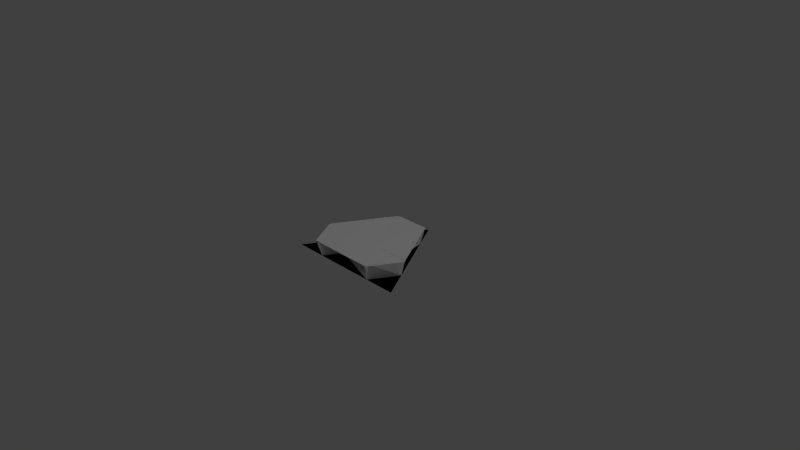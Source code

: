 # Source: world-unit-0002.blend  (saved by Blender 2.69.0; exported with 4.5.12 LTS)
import bpy
from mathutils import Matrix  # noqa: F401  (used for matrix-valued properties, if any)

bpy.ops.wm.read_factory_settings(use_empty=True)
scene = bpy.context.scene
scene.name = 'Scene'

# ---- collections
col_collection_1 = bpy.data.collections.new('Collection 1'); scene.collection.children.link(col_collection_1)

# ---- world
world_world = bpy.data.worlds.new('World'); scene.world = world_world
world_world.color = (0.05088, 0.05088, 0.05088)
world_world.use_sun_shadow = False
world_world.sun_shadow_jitter_overblur = 0.0
world_world.cycles.sampling_method = 'MANUAL'
world_world.cycles.sample_map_resolution = 256

# ---- cameras
cam_camera = bpy.data.cameras.new('Camera')
cam_camera.clip_end = 100.0
cam_camera.lens = 35.0
cam_camera.sensor_width = 32.0
cam_camera.sensor_height = 18.0
cam_camera.ortho_scale = 7.314
cam_camera.dof.focus_distance = 0.0
cam_camera.dof.aperture_fstop = 128.0

# ---- lights
light_lamp_006 = bpy.data.lights.new('Lamp.006', 'POINT')
light_lamp_006.transmission_factor = 0.0
light_lamp_006.cutoff_distance = 30.0
light_lamp_006.energy = 100.0
light_lamp_006.shadow_buffer_clip_start = 1.001
light_lamp_006.shadow_soft_size = 0.1
light_lamp_006.shadow_maximum_resolution = 0.006
light_lamp_006.use_absolute_resolution = True
light_lamp_006.cycles.use_multiple_importance_sampling = False
light_lamp_005 = bpy.data.lights.new('Lamp.005', 'POINT')
light_lamp_005.transmission_factor = 0.0
light_lamp_005.cutoff_distance = 30.0
light_lamp_005.energy = 100.0
light_lamp_005.shadow_buffer_clip_start = 1.001
light_lamp_005.shadow_soft_size = 0.1
light_lamp_005.shadow_maximum_resolution = 0.006
light_lamp_005.use_absolute_resolution = True
light_lamp_005.cycles.use_multiple_importance_sampling = False
light_lamp_004 = bpy.data.lights.new('Lamp.004', 'POINT')
light_lamp_004.transmission_factor = 0.0
light_lamp_004.cutoff_distance = 30.0
light_lamp_004.energy = 100.0
light_lamp_004.shadow_buffer_clip_start = 1.001
light_lamp_004.shadow_soft_size = 0.1
light_lamp_004.shadow_maximum_resolution = 0.006
light_lamp_004.use_absolute_resolution = True
light_lamp_004.cycles.use_multiple_importance_sampling = False
light_lamp_003 = bpy.data.lights.new('Lamp.003', 'POINT')
light_lamp_003.transmission_factor = 0.0
light_lamp_003.cutoff_distance = 30.0
light_lamp_003.energy = 100.0
light_lamp_003.shadow_buffer_clip_start = 1.001
light_lamp_003.shadow_soft_size = 0.1
light_lamp_003.shadow_maximum_resolution = 0.006
light_lamp_003.use_absolute_resolution = True
light_lamp_003.cycles.use_multiple_importance_sampling = False
light_lamp_002 = bpy.data.lights.new('Lamp.002', 'POINT')
light_lamp_002.transmission_factor = 0.0
light_lamp_002.cutoff_distance = 30.0
light_lamp_002.energy = 100.0
light_lamp_002.shadow_buffer_clip_start = 1.001
light_lamp_002.shadow_soft_size = 0.1
light_lamp_002.shadow_maximum_resolution = 0.006
light_lamp_002.use_absolute_resolution = True
light_lamp_002.cycles.use_multiple_importance_sampling = False
light_lamp_001 = bpy.data.lights.new('Lamp.001', 'POINT')
light_lamp_001.transmission_factor = 0.0
light_lamp_001.cutoff_distance = 30.0
light_lamp_001.energy = 100.0
light_lamp_001.shadow_buffer_clip_start = 1.001
light_lamp_001.shadow_soft_size = 0.1
light_lamp_001.shadow_maximum_resolution = 0.006
light_lamp_001.use_absolute_resolution = True
light_lamp_001.cycles.use_multiple_importance_sampling = False
light_lamp = bpy.data.lights.new('Lamp', 'POINT')
light_lamp.transmission_factor = 0.0
light_lamp.cutoff_distance = 30.0
light_lamp.energy = 100.0
light_lamp.shadow_buffer_clip_start = 1.001
light_lamp.shadow_soft_size = 0.1
light_lamp.shadow_maximum_resolution = 0.006
light_lamp.use_absolute_resolution = True
light_lamp.cycles.use_multiple_importance_sampling = False

# ---- meshes
me_circle_007 = bpy.data.meshes.new('Circle.007')
me_circle_007.from_pydata([(-0.866, -0.5, 0.0), (0.866, -0.5, 0.0), (5.96e-08, 1.0, 0.0), (-0.866, -0.5, 0.0), (0.866, -0.5, 0.0), (-0.433, -0.5, 0.0), (0.433, -0.5, 0.0), (0.6495, -0.125, 0.0), (0.2165, 0.625, 0.0), (-0.2165, 0.625, 0.0), (-0.6495, -0.125, 0.0), (0.7054, -0.108, 0.2273), (0.2544, 0.6732, 0.2273), (-0.2539, 0.6703, 0.2193), (-0.7198, -0.1365, 0.2193)], [(1, 0), (5, 3), (6, 4)], [(7, 11, 10), (10, 0, 5), (7, 6, 1), (2, 9, 8), (7, 5, 6), (10, 5, 7), (14, 11, 13), (9, 13, 8), (11, 14, 10), (11, 12, 13), (13, 12, 8)])
_uv = me_circle_007.uv_layers.new(name='UVMap')
_uv.uv.foreach_set('vector', [0.6607, 0.03234, 0.7887, 0.0, 0.665, 0.7643, 0.4494, 0.122, 0.6607, 0.0, 0.6607, 0.244, 0.4494, 0.854, 0.6607, 0.732, 0.6607, 0.9761, 1.0, 0.0, 1.0, 0.244, 0.7887, 0.122, 0.4494, 0.854, 0.6607, 0.244, 0.6607, 0.732, 0.4494, 0.122, 0.6607, 0.244, 0.4494, 0.854, 0.4494, 0.0, 0.4494, 0.8033, 0.0, 0.2716, 0.7927, 0.263, 0.9192, 0.244, 0.7887, 0.507, 0.7887, 0.0, 0.7887, 0.8033, 0.665, 0.7643, 0.4494, 0.8033, 0.004092, 0.558, 0.0, 0.2716, 0.9192, 0.244, 0.9192, 0.5305, 0.7887, 0.507])
_ca = me_circle_007.color_attributes.new('Col', 'BYTE_COLOR', 'CORNER')
_ca.data.foreach_set('color', [0.0, 0.0, 0.0, 1.0, 0.0, 0.305, 0.005605, 1.0, 0.0, 0.0, 0.0, 1.0, 0.0, 0.0, 0.0, 1.0, 0.0, 1.0, 1.0, 1.0, 0.0, 1.0, 1.0, 1.0, 0.0, 0.0, 0.0, 1.0, 0.0, 1.0, 1.0, 1.0, 0.0, 1.0, 1.0, 1.0, 0.0, 1.0, 1.0, 1.0, 0.0, 0.0, 0.0, 1.0, 0.0, 0.0, 0.0, 1.0, 0.0, 0.0, 0.0, 1.0, 0.0, 1.0, 1.0, 1.0, 0.0, 1.0, 1.0, 1.0, 0.0, 0.0, 0.0, 1.0, 0.0, 1.0, 1.0, 1.0, 0.0, 0.0, 0.0, 1.0, 0.0, 0.305, 0.005605, 1.0, 0.0, 0.305, 0.005605, 1.0, 0.0, 0.305, 0.005605, 1.0, 0.0, 0.0, 0.0, 1.0, 0.0, 0.305, 0.005605, 1.0, 0.0, 0.0003035, 0.0, 1.0, 0.0, 0.305, 0.005605, 1.0, 0.0, 0.305, 0.005605, 1.0, 0.0, 0.0, 0.0, 1.0, 0.0, 0.305, 0.005605, 1.0, 0.0, 0.305, 0.005605, 1.0, 0.0, 0.305, 0.005605, 1.0, 0.0, 0.305, 0.005605, 1.0, 0.0, 0.305, 0.005605, 1.0, 0.0, 0.0003035, 0.0, 1.0])
me_circle_007.use_remesh_preserve_volume = False
me_circle_007.use_remesh_preserve_attributes = False
me_circle_007.use_mirror_vertex_groups = False
me_circle_007.use_paint_bone_selection = False
me_circle_007.use_paint_mask = True
me_circle_007.update()
me_circle_006 = bpy.data.meshes.new('Circle.006')
me_circle_006.from_pydata([(0.0, 1.0, 0.0), (-0.866, -0.5, 0.0), (0.866, -0.5, 0.0), (0.0, 1.0, 0.0), (-0.866, -0.5, 0.0), (-0.2165, 0.625, 0.0), (-0.6495, -0.125, 0.0), (-0.433, -0.5, 0.0), (0.433, -0.5, 0.0), (0.6495, -0.125, 0.0), (0.2165, 0.625, 0.0), (-0.4463, -0.5569, 0.2273), (0.4559, -0.5569, 0.2273), (0.7075, -0.1153, 0.2193), (0.2416, 0.6916, 0.2193)], [(1, 0), (5, 3), (6, 4)], [(7, 11, 10), (10, 0, 5), (7, 6, 1), (2, 9, 8), (7, 5, 6), (10, 5, 7), (14, 11, 13), (9, 13, 8), (11, 14, 10), (11, 12, 13), (13, 12, 8)])
_uv = me_circle_006.uv_layers.new(name='UVMap')
_uv.uv.foreach_set('vector', [0.6607, 0.03234, 0.7887, 0.0, 0.665, 0.7643, 0.4494, 0.122, 0.6607, 0.0, 0.6607, 0.244, 0.4494, 0.854, 0.6607, 0.732, 0.6607, 0.9761, 0.7887, 0.122, 1.0, 0.0, 1.0, 0.244, 0.4494, 0.854, 0.6607, 0.244, 0.6607, 0.732, 0.4494, 0.122, 0.6607, 0.244, 0.4494, 0.854, 0.4494, 0.0, 0.4494, 0.8033, 0.0, 0.2716, 0.7927, 0.263, 0.9192, 0.244, 0.7887, 0.507, 0.7887, 0.0, 0.7887, 0.8033, 0.665, 0.7643, 0.4494, 0.8033, 0.004092, 0.558, 0.0, 0.2716, 0.9192, 0.244, 0.9192, 0.5305, 0.7887, 0.507])
_ca = me_circle_006.color_attributes.new('Col', 'BYTE_COLOR', 'CORNER')
_ca.data.foreach_set('color', [0.0, 0.0, 0.0, 1.0, 0.0, 0.305, 0.005605, 1.0, 0.0, 0.0, 0.0, 1.0, 0.0, 0.0, 0.0, 1.0, 0.0, 1.0, 1.0, 1.0, 0.0, 1.0, 1.0, 1.0, 0.0, 0.0, 0.0, 1.0, 0.0, 1.0, 1.0, 1.0, 0.0, 1.0, 1.0, 1.0, 0.0, 1.0, 1.0, 1.0, 0.0, 0.0, 0.0, 1.0, 0.0, 0.0, 0.0, 1.0, 0.0, 0.0, 0.0, 1.0, 0.0, 1.0, 1.0, 1.0, 0.0, 1.0, 1.0, 1.0, 0.0, 0.0, 0.0, 1.0, 0.0, 1.0, 1.0, 1.0, 0.0, 0.0, 0.0, 1.0, 0.0, 0.305, 0.005605, 1.0, 0.0, 0.305, 0.005605, 1.0, 0.0, 0.305, 0.005605, 1.0, 0.0, 0.0, 0.0, 1.0, 0.0, 0.305, 0.005605, 1.0, 0.0, 0.0003035, 0.0, 1.0, 0.0, 0.305, 0.005605, 1.0, 0.0, 0.305, 0.005605, 1.0, 0.0, 0.0, 0.0, 1.0, 0.0, 0.305, 0.005605, 1.0, 0.0, 0.305, 0.005605, 1.0, 0.0, 0.305, 0.005605, 1.0, 0.0, 0.305, 0.005605, 1.0, 0.0, 0.305, 0.005605, 1.0, 0.0, 0.0003035, 0.0, 1.0])
me_circle_006.use_remesh_preserve_volume = False
me_circle_006.use_remesh_preserve_attributes = False
me_circle_006.use_mirror_vertex_groups = False
me_circle_006.use_paint_bone_selection = False
me_circle_006.use_paint_mask = True
me_circle_006.update()
me_circle_005 = bpy.data.meshes.new('Circle.005')
me_circle_005.from_pydata([(0.866, -0.5, 0.0), (-1.788e-07, 1.0, 0.0), (-0.866, -0.5, 0.0), (0.866, -0.5, 0.0), (-1.788e-07, 1.0, 0.0), (0.2814, -0.0123, -5.686e-05), (0.6495, -0.125, 0.0), (0.2165, 0.625, 0.0), (-0.2165, 0.625, 0.0), (-0.6495, -0.125, 0.0), (0.1515, -0.2382, 0.0001091), (-0.433, -0.5, 0.0), (0.433, -0.5, 0.0), (0.1516, -0.2375, 0.201), (-0.706, -0.1147, 0.2241), (-0.2577, 0.6617, 0.2241), (0.2815, -0.0125, 0.201), (-0.1626, 0.5559, 0.0)], [(1, 0), (6, 3), (7, 4)], [(10, 13, 9), (13, 10, 5), (14, 13, 15), (8, 15, 17), (12, 0, 6), (8, 7, 1), (2, 11, 9), (9, 11, 12), (8, 6, 7), (12, 6, 5), (6, 8, 5), (9, 12, 10), (10, 12, 5), (13, 14, 9), (16, 13, 5), (13, 16, 15), (15, 16, 17), (16, 5, 17)])
_uv = me_circle_005.uv_layers.new(name='UVMap')
_uv.uv.foreach_set('vector', [0.6604, 0.3891, 0.7476, 0.3914, 0.651, 0.7401, 0.5638, 0.752, 0.651, 0.7517, 0.651, 0.8648, 1.0, 0.3891, 0.651, 0.2492, 1.0, 0.0, 0.7476, 0.4153, 0.8442, 0.3891, 0.7486, 0.4533, 0.651, 0.5638, 0.651, 0.7517, 0.4883, 0.6578, 0.1628, 0.2819, 0.1628, 0.4698, 0.0, 0.3759, 0.651, 0.0, 0.651, 0.1879, 0.4883, 0.09396, 0.4883, 0.09396, 0.651, 0.1879, 0.651, 0.5638, 0.1628, 0.2819, 0.4883, 0.6578, 0.1628, 0.4698, 0.651, 0.5638, 0.4883, 0.6578, 0.4393, 0.498, 0.4883, 0.6578, 0.1628, 0.2819, 0.4393, 0.498, 0.4883, 0.09396, 0.651, 0.5638, 0.5374, 0.4416, 0.5374, 0.4416, 0.651, 0.5638, 0.4393, 0.498, 0.7476, 0.3914, 0.7476, 0.7675, 0.651, 0.7401, 0.5637, 0.8647, 0.5638, 0.752, 0.651, 0.8648, 0.651, 0.2492, 0.651, 0.1364, 1.0, 0.0, 0.8442, 0.3891, 0.8442, 0.7639, 0.7486, 0.4533, 0.8442, 0.7639, 0.757, 0.7661, 0.7486, 0.4533])
_ca = me_circle_005.color_attributes.new('Col', 'BYTE_COLOR', 'CORNER')
_ca.data.foreach_set('color', [0.0, 0.0, 0.0, 1.0, 0.0, 0.305, 0.005605, 1.0, 0.0, 0.0, 0.0, 1.0, 0.02956, 0.6795, 0.09084, 1.0, 0.0003035, 0.001214, 0.0006071, 1.0, 0.0006071, 0.003035, 0.001214, 1.0, 0.0, 0.305, 0.005605, 1.0, 0.0, 0.305, 0.005605, 1.0, 0.0, 0.305, 0.005605, 1.0, 0.0, 0.0, 0.0, 1.0, 0.0, 0.305, 0.005605, 1.0, 0.0, 0.0, 0.0, 1.0, 0.0, 1.0, 1.0, 1.0, 0.0, 1.0, 1.0, 1.0, 0.009721, 0.6795, 0.6795, 1.0, 0.0, 0.0, 0.0, 1.0, 0.0, 1.0, 1.0, 1.0, 0.0, 1.0, 1.0, 1.0, 0.009721, 0.6795, 0.6795, 1.0, 0.009721, 0.6795, 0.6795, 1.0, 0.0, 0.0, 0.0, 1.0, 0.0, 0.0006071, 0.0006071, 1.0, 0.009721, 0.6795, 0.6795, 1.0, 0.009721, 0.6795, 0.6795, 1.0, 0.0, 0.0, 0.0, 1.0, 0.009721, 0.6795, 0.6795, 1.0, 0.0, 1.0, 1.0, 1.0, 0.009721, 0.6795, 0.6795, 1.0, 0.009721, 0.6795, 0.6795, 1.0, 0.0, 0.0, 0.0, 1.0, 0.0003035, 1.0, 1.0, 1.0, 0.0, 0.0, 0.0, 1.0, 0.0, 0.0, 0.0, 1.0, 0.0, 0.0, 0.0, 1.0, 0.009134, 0.6867, 0.6867, 1.0, 0.0, 0.0, 0.0, 1.0, 0.0, 0.0, 0.0, 1.0, 0.009721, 0.6795, 0.6795, 1.0, 0.0, 0.0, 0.0, 1.0, 0.0, 0.305, 0.005605, 1.0, 0.0, 0.305, 0.005605, 1.0, 0.0, 0.0, 0.0, 1.0, 0.02956, 0.6795, 0.09084, 1.0, 0.02956, 0.6795, 0.09084, 1.0, 0.0006071, 0.003035, 0.001214, 1.0, 0.0, 0.305, 0.005605, 1.0, 0.0, 0.305, 0.005605, 1.0, 0.0, 0.305, 0.005605, 1.0, 0.0, 0.305, 0.005605, 1.0, 0.0, 0.305, 0.005605, 1.0, 0.0, 0.0, 0.0, 1.0, 0.0, 0.305, 0.005605, 1.0, 0.0, 0.0, 0.0, 1.0, 0.0, 0.0, 0.0, 1.0])
me_circle_005.use_remesh_preserve_volume = False
me_circle_005.use_remesh_preserve_attributes = False
me_circle_005.use_mirror_vertex_groups = False
me_circle_005.use_paint_bone_selection = False
me_circle_005.use_paint_mask = True
me_circle_005.update()
me_circle_002 = bpy.data.meshes.new('Circle.002')
me_circle_002.from_pydata([(-0.866, -0.5, 0.0), (0.866, -0.5, 0.0), (5.96e-08, 1.0, 0.0), (-0.866, -0.5, 0.0), (0.866, -0.5, 0.0), (-0.1513, -0.2375, -5.686e-05), (-0.433, -0.5, 0.0), (0.433, -0.5, 0.0), (0.6495, -0.125, 0.0), (0.2165, 0.625, 0.0), (-0.2821, -0.01206, 0.0001091), (-0.2165, 0.625, 0.0), (-0.6495, -0.125, 0.0), (-0.2815, -0.0125, 0.201), (0.2537, 0.6687, 0.2241), (0.7019, -0.1077, 0.2241), (-0.1516, -0.2375, 0.201), (0.5628, -0.1372, 0.0)], [(1, 0), (6, 3), (7, 4)], [(10, 13, 9), (13, 10, 5), (14, 13, 15), (8, 15, 17), (12, 0, 6), (8, 7, 1), (2, 11, 9), (9, 11, 12), (8, 6, 7), (12, 6, 5), (6, 8, 5), (9, 12, 10), (10, 12, 5), (13, 14, 9), (16, 13, 5), (13, 16, 15), (15, 16, 17), (16, 5, 17)])
_uv = me_circle_002.uv_layers.new(name='UVMap')
_uv.uv.foreach_set('vector', [0.6604, 0.3891, 0.7476, 0.3914, 0.651, 0.7401, 0.5638, 0.752, 0.651, 0.7517, 0.651, 0.8648, 1.0, 0.3891, 0.651, 0.2492, 1.0, 0.0, 0.7476, 0.4153, 0.8442, 0.3891, 0.7486, 0.4533, 0.4883, 0.09396, 0.651, 0.0, 0.651, 0.1879, 0.4883, 0.6577, 0.651, 0.5638, 0.651, 0.7517, 0.0, 0.3759, 0.1628, 0.2819, 0.1628, 0.4698, 0.1628, 0.4698, 0.1628, 0.2819, 0.4883, 0.09396, 0.4883, 0.6577, 0.651, 0.1879, 0.651, 0.5638, 0.4883, 0.09396, 0.651, 0.1879, 0.5371, 0.3102, 0.651, 0.1879, 0.4883, 0.6577, 0.5371, 0.3102, 0.1628, 0.4698, 0.4883, 0.09396, 0.4392, 0.2534, 0.4392, 0.2534, 0.4883, 0.09396, 0.5371, 0.3102, 0.7476, 0.3914, 0.7476, 0.7675, 0.651, 0.7401, 0.5637, 0.8647, 0.5638, 0.752, 0.651, 0.8648, 0.651, 0.2492, 0.651, 0.1364, 1.0, 0.0, 0.8442, 0.3891, 0.8442, 0.7639, 0.7486, 0.4533, 0.8442, 0.7639, 0.757, 0.7661, 0.7486, 0.4533])
_ca = me_circle_002.color_attributes.new('Col', 'BYTE_COLOR', 'CORNER')
_ca.data.foreach_set('color', [0.0, 0.0, 0.0, 1.0, 0.0, 0.305, 0.005605, 1.0, 0.0, 0.0, 0.0, 1.0, 0.02956, 0.6795, 0.09084, 1.0, 0.0003035, 0.001214, 0.0006071, 1.0, 0.0006071, 0.003035, 0.001214, 1.0, 0.0, 0.305, 0.005605, 1.0, 0.0, 0.305, 0.005605, 1.0, 0.0, 0.305, 0.005605, 1.0, 0.0, 0.0, 0.0, 1.0, 0.0, 0.305, 0.005605, 1.0, 0.0, 0.0, 0.0, 1.0, 0.0, 1.0, 1.0, 1.0, 0.0, 1.0, 1.0, 1.0, 0.009721, 0.6795, 0.6795, 1.0, 0.0, 0.0, 0.0, 1.0, 0.0, 1.0, 1.0, 1.0, 0.0, 1.0, 1.0, 1.0, 0.009721, 0.6795, 0.6795, 1.0, 0.009721, 0.6795, 0.6795, 1.0, 0.0, 0.0, 0.0, 1.0, 0.0, 0.0006071, 0.0006071, 1.0, 0.009721, 0.6795, 0.6795, 1.0, 0.009721, 0.6795, 0.6795, 1.0, 0.0, 0.0, 0.0, 1.0, 0.009721, 0.6795, 0.6795, 1.0, 0.0, 1.0, 1.0, 1.0, 0.009721, 0.6795, 0.6795, 1.0, 0.009721, 0.6795, 0.6795, 1.0, 0.0, 0.0, 0.0, 1.0, 0.0003035, 1.0, 1.0, 1.0, 0.0, 0.0, 0.0, 1.0, 0.0, 0.0, 0.0, 1.0, 0.0, 0.0, 0.0, 1.0, 0.009134, 0.6867, 0.6867, 1.0, 0.0, 0.0, 0.0, 1.0, 0.0, 0.0, 0.0, 1.0, 0.009721, 0.6795, 0.6795, 1.0, 0.0, 0.0, 0.0, 1.0, 0.0, 0.305, 0.005605, 1.0, 0.0, 0.305, 0.005605, 1.0, 0.0, 0.0, 0.0, 1.0, 0.02956, 0.6795, 0.09084, 1.0, 0.02956, 0.6795, 0.09084, 1.0, 0.0006071, 0.003035, 0.001214, 1.0, 0.0, 0.305, 0.005605, 1.0, 0.0, 0.305, 0.005605, 1.0, 0.0, 0.305, 0.005605, 1.0, 0.0, 0.305, 0.005605, 1.0, 0.0, 0.305, 0.005605, 1.0, 0.0, 0.0, 0.0, 1.0, 0.0, 0.305, 0.005605, 1.0, 0.0, 0.0, 0.0, 1.0, 0.0, 0.0, 0.0, 1.0])
me_circle_002.use_remesh_preserve_volume = False
me_circle_002.use_remesh_preserve_attributes = False
me_circle_002.use_mirror_vertex_groups = False
me_circle_002.use_paint_bone_selection = False
me_circle_002.use_paint_mask = True
me_circle_002.update()
me_circle_004 = bpy.data.meshes.new('Circle.004')
me_circle_004.from_pydata([(0.0, 1.0, 0.0), (-0.866, -0.5, 0.0), (0.866, -0.5, 0.0), (0.0, 1.0, 0.0), (-0.866, -0.5, 0.0), (-0.2165, 0.625, 0.0), (-0.6495, -0.125, 0.0), (-0.433, -0.5, 0.0), (0.433, -0.5, 0.0), (0.6495, -0.125, 0.0), (0.2165, 0.625, 0.0), (-0.2396, 0.6916, 0.2213), (-0.7187, -0.1383, 0.2213), (-0.4791, -0.5533, 0.2213), (0.4791, -0.5533, 0.2213), (0.7187, -0.1383, 0.2213), (0.2396, 0.6916, 0.2213)], [(5, 3), (6, 4)], [(10, 0, 5), (7, 6, 1), (2, 9, 8), (15, 16, 14), (5, 11, 16), (9, 15, 14), (7, 13, 12), (14, 16, 13), (16, 11, 13), (10, 5, 16), (8, 9, 14), (6, 7, 12), (11, 12, 13)])
_uv = me_circle_004.uv_layers.new(name='UVMap')
_uv.uv.foreach_set('vector', [0.8751, 0.4679, 0.6725, 0.3509, 0.8751, 0.2339, 0.8751, 0.4679, 0.8751, 0.7018, 0.6725, 0.5849, 0.8751, 0.0, 0.8751, 0.2339, 0.6725, 0.117, 0.2242, 0.0, 0.6725, 0.2589, 0.0, 0.1294, 0.9223, 0.9482, 0.7974, 0.9607, 0.7974, 0.7018, 0.7974, 0.9482, 0.6725, 0.9607, 0.6725, 0.7018, 0.8751, 0.2215, 1.0, 0.209, 1.0, 0.4679, 0.0, 0.1294, 0.6725, 0.2589, 3.22e-08, 0.6472, 0.6725, 0.2589, 0.6725, 0.5177, 3.22e-08, 0.6472, 0.9223, 0.7143, 0.9223, 0.9482, 0.7974, 0.7018, 0.7974, 0.7143, 0.7974, 0.9482, 0.6725, 0.7018, 0.8751, 0.4554, 0.8751, 0.2215, 1.0, 0.4679, 0.6725, 0.5177, 0.2242, 0.7766, 3.22e-08, 0.6472])
_ca = me_circle_004.color_attributes.new('Col', 'BYTE_COLOR', 'CORNER')
_ca.data.foreach_set('color', [0.0, 0.0, 0.0, 1.0, 0.0009106, 0.9734, 0.9734, 1.0, 0.0, 0.0, 0.0, 1.0, 0.0, 0.0, 0.0, 1.0, 0.0, 0.0, 0.0, 1.0, 0.0003035, 1.0, 1.0, 1.0, 0.0, 1.0, 1.0, 1.0, 0.0, 0.0, 0.0, 1.0, 0.0, 0.0, 0.0, 1.0, 0.0, 0.305, 0.005605, 1.0, 0.0, 0.305, 0.005605, 1.0, 0.0, 0.305, 0.005605, 1.0, 0.0, 0.0003035, 0.0, 1.0, 0.0, 0.305, 0.005605, 1.0, 0.0, 0.305, 0.005605, 1.0, 0.0, 0.0, 0.0, 1.0, 0.0, 0.305, 0.005605, 1.0, 0.0, 0.162, 0.004025, 1.0, 0.0, 0.0, 0.0, 1.0, 0.0, 0.305, 0.005605, 1.0, 0.0, 0.305, 0.005605, 1.0, 0.0, 0.305, 0.005605, 1.0, 0.0, 0.305, 0.005605, 1.0, 0.0, 0.305, 0.005605, 1.0, 0.0, 0.305, 0.005605, 1.0, 0.0, 0.305, 0.005605, 1.0, 0.0, 0.305, 0.005605, 1.0, 0.0, 0.008568, 0.0009106, 1.0, 0.0, 0.0003035, 0.0, 1.0, 0.0, 0.305, 0.005605, 1.0, 0.0, 0.0, 0.0, 1.0, 0.0, 0.0, 0.0, 1.0, 0.0, 0.162, 0.004025, 1.0, 0.0, 0.0, 0.0, 1.0, 0.0, 0.0, 0.0, 1.0, 0.0, 0.305, 0.005605, 1.0, 0.0, 0.305, 0.005605, 1.0, 0.0, 0.305, 0.005605, 1.0, 0.0, 0.305, 0.005605, 1.0])
me_circle_004.use_remesh_preserve_volume = False
me_circle_004.use_remesh_preserve_attributes = False
me_circle_004.use_mirror_vertex_groups = False
me_circle_004.use_paint_bone_selection = False
me_circle_004.use_paint_mask = True
me_circle_004.update()
me_circle_003 = bpy.data.meshes.new('Circle.003')
me_circle_003.from_pydata([(0.0, 1.0, 0.0), (-0.866, -0.5, 0.0), (0.866, -0.5, 0.0), (0.0, 1.0, 0.0), (-0.866, -0.5, 0.0), (-0.2165, 0.625, 0.0), (-0.6495, -0.125, 0.0), (-0.433, -0.5, 0.0), (0.433, -0.5, 0.0), (0.6495, -0.125, 0.0), (0.2165, 0.625, 0.0)], [(1, 0), (5, 3), (6, 4)], [(10, 0, 5), (7, 6, 1), (2, 9, 8), (8, 9, 10), (8, 10, 7), (7, 5, 6), (10, 5, 7)])
_uv = me_circle_003.uv_layers.new(name='UVMap')
_uv.uv.foreach_set('vector', [0.75, 0.1443, 1.0, 0.0, 1.0, 0.2887, 0.75, 1.01, 1.0, 0.866, 1.0, 1.155, 0.0, 0.5774, 0.25, 0.433, 0.25, 0.7217, 0.25, 0.7217, 0.25, 0.433, 0.75, 0.1443, 0.25, 0.7217, 0.75, 0.1443, 0.75, 1.01, 0.75, 1.01, 1.0, 0.2887, 1.0, 0.866, 0.75, 0.1443, 1.0, 0.2887, 0.75, 1.01])
_ca = me_circle_003.color_attributes.new('Col', 'BYTE_COLOR', 'CORNER')
_ca.data.foreach_set('color', [0.0, 1.0, 1.0, 1.0, 0.0, 1.0, 1.0, 1.0, 0.002125, 1.0, 1.0, 1.0, 0.0, 1.0, 1.0, 1.0, 0.0, 1.0, 1.0, 1.0, 0.0, 1.0, 1.0, 1.0, 0.0009106, 1.0, 1.0, 1.0, 0.0, 1.0, 1.0, 1.0, 0.0, 1.0, 1.0, 1.0, 0.0, 1.0, 1.0, 1.0, 0.0, 1.0, 1.0, 1.0, 0.0, 1.0, 1.0, 1.0, 0.0, 1.0, 1.0, 1.0, 0.0, 1.0, 1.0, 1.0, 0.0, 1.0, 1.0, 1.0, 0.0, 1.0, 1.0, 1.0, 0.002125, 1.0, 1.0, 1.0, 0.0, 1.0, 1.0, 1.0, 0.0, 1.0, 1.0, 1.0, 0.002125, 1.0, 1.0, 1.0, 0.0, 1.0, 1.0, 1.0])
me_circle_003.use_remesh_preserve_volume = False
me_circle_003.use_remesh_preserve_attributes = False
me_circle_003.use_mirror_vertex_groups = False
me_circle_003.use_paint_bone_selection = False
me_circle_003.use_paint_mask = True
me_circle_003.update()
me_circle_001 = bpy.data.meshes.new('Circle.001')
me_circle_001.from_pydata([(0.0, 1.0, 0.0), (-0.866, -0.5, 0.0), (0.866, -0.5, 0.0), (0.0, 1.0, 0.0), (-0.866, -0.5, 0.0), (-0.13, 0.2498, -5.686e-05), (-0.2165, 0.625, 0.0), (-0.6495, -0.125, 0.0), (-0.433, -0.5, 0.0), (0.433, -0.5, 0.0), (0.1306, 0.2503, 0.0001091), (0.6495, -0.125, 0.0), (0.2165, 0.625, 0.0), (0.1299, 0.25, 0.201), (0.4523, -0.5541, 0.2241), (-0.4442, -0.5541, 0.2241), (-0.1299, 0.25, 0.201), (-0.4002, -0.4188, 0.0)], [(1, 0), (6, 3), (7, 4)], [(10, 13, 9), (13, 10, 5), (14, 13, 15), (8, 15, 17), (12, 0, 6), (8, 7, 1), (2, 11, 9), (9, 11, 12), (8, 6, 7), (12, 6, 5), (6, 8, 5), (9, 12, 10), (10, 12, 5), (13, 14, 9), (16, 13, 5), (13, 16, 15), (15, 16, 17), (16, 5, 17)])
_uv = me_circle_001.uv_layers.new(name='UVMap')
_uv.uv.foreach_set('vector', [0.6604, 0.3891, 0.7476, 0.3914, 0.651, 0.7401, 0.5638, 0.752, 0.651, 0.7517, 0.651, 0.8648, 1.0, 0.3891, 0.651, 0.2492, 1.0, 0.0, 0.7476, 0.4153, 0.8442, 0.3891, 0.7486, 0.4533, 0.4883, 0.09396, 0.651, 0.0, 0.651, 0.1879, 0.4883, 0.6577, 0.651, 0.5638, 0.651, 0.7517, 0.0, 0.3759, 0.1628, 0.2819, 0.1628, 0.4698, 0.1628, 0.4698, 0.1628, 0.2819, 0.4883, 0.09396, 0.4883, 0.6577, 0.651, 0.1879, 0.651, 0.5638, 0.4883, 0.09396, 0.651, 0.1879, 0.5371, 0.3102, 0.651, 0.1879, 0.4883, 0.6577, 0.5371, 0.3102, 0.1628, 0.4698, 0.4883, 0.09396, 0.4392, 0.2534, 0.4392, 0.2534, 0.4883, 0.09396, 0.5371, 0.3102, 0.7476, 0.3914, 0.7476, 0.7675, 0.651, 0.7401, 0.5637, 0.8647, 0.5638, 0.752, 0.651, 0.8648, 0.651, 0.2492, 0.651, 0.1364, 1.0, 0.0, 0.8442, 0.3891, 0.8442, 0.7639, 0.7486, 0.4533, 0.8442, 0.7639, 0.757, 0.7661, 0.7486, 0.4533])
_ca = me_circle_001.color_attributes.new('Col', 'BYTE_COLOR', 'CORNER')
_ca.data.foreach_set('color', [0.0, 0.0, 0.0, 1.0, 0.0, 0.305, 0.005605, 1.0, 0.0, 0.0, 0.0, 1.0, 0.02956, 0.6795, 0.09084, 1.0, 0.0003035, 0.001214, 0.0006071, 1.0, 0.0006071, 0.003035, 0.001214, 1.0, 0.0, 0.305, 0.005605, 1.0, 0.0, 0.305, 0.005605, 1.0, 0.0, 0.305, 0.005605, 1.0, 0.0, 0.0, 0.0, 1.0, 0.0, 0.305, 0.005605, 1.0, 0.0, 0.0, 0.0, 1.0, 0.0, 1.0, 1.0, 1.0, 0.0, 1.0, 1.0, 1.0, 0.009721, 0.6795, 0.6795, 1.0, 0.0, 0.0, 0.0, 1.0, 0.0, 1.0, 1.0, 1.0, 0.0, 1.0, 1.0, 1.0, 0.009721, 0.6795, 0.6795, 1.0, 0.009721, 0.6795, 0.6795, 1.0, 0.0, 0.0, 0.0, 1.0, 0.0, 0.0006071, 0.0006071, 1.0, 0.009721, 0.6795, 0.6795, 1.0, 0.009721, 0.6795, 0.6795, 1.0, 0.0, 0.0, 0.0, 1.0, 0.009721, 0.6795, 0.6795, 1.0, 0.0, 1.0, 1.0, 1.0, 0.009721, 0.6795, 0.6795, 1.0, 0.009721, 0.6795, 0.6795, 1.0, 0.0, 0.0, 0.0, 1.0, 0.0003035, 1.0, 1.0, 1.0, 0.0, 0.0, 0.0, 1.0, 0.0, 0.0, 0.0, 1.0, 0.0, 0.0, 0.0, 1.0, 0.009134, 0.6867, 0.6867, 1.0, 0.0, 0.0, 0.0, 1.0, 0.0, 0.0, 0.0, 1.0, 0.009721, 0.6795, 0.6795, 1.0, 0.0, 0.0, 0.0, 1.0, 0.0, 0.305, 0.005605, 1.0, 0.0, 0.305, 0.005605, 1.0, 0.0, 0.0, 0.0, 1.0, 0.02956, 0.6795, 0.09084, 1.0, 0.02956, 0.6795, 0.09084, 1.0, 0.0006071, 0.003035, 0.001214, 1.0, 0.0, 0.305, 0.005605, 1.0, 0.0, 0.305, 0.005605, 1.0, 0.0, 0.305, 0.005605, 1.0, 0.0, 0.305, 0.005605, 1.0, 0.0, 0.305, 0.005605, 1.0, 0.0, 0.0, 0.0, 1.0, 0.0, 0.305, 0.005605, 1.0, 0.0, 0.0, 0.0, 1.0, 0.0, 0.0, 0.0, 1.0])
me_circle_001.use_remesh_preserve_volume = False
me_circle_001.use_remesh_preserve_attributes = False
me_circle_001.use_mirror_vertex_groups = False
me_circle_001.use_paint_bone_selection = False
me_circle_001.use_paint_mask = True
me_circle_001.update()
me_circle = bpy.data.meshes.new('Circle')
me_circle.from_pydata([(0.866, -0.5, 0.0), (0.0, 1.0, 0.0), (-0.866, -0.5, 0.0), (0.866, -0.5, 0.0), (0.0, 1.0, 0.0), (0.6495, -0.125, 0.0), (0.2165, 0.625, 0.0), (-0.2165, 0.625, 0.0), (-0.6495, -0.125, 0.0), (-0.433, -0.5, 0.0), (0.433, -0.5, 0.0), (-0.2591, 0.6649, 0.2273), (-0.7102, -0.1163, 0.2273), (-0.4536, -0.5551, 0.2193), (0.4781, -0.5551, 0.2193)], [(1, 0), (5, 3), (6, 4)], [(7, 11, 10), (10, 0, 5), (7, 6, 1), (2, 9, 8), (7, 5, 6), (10, 5, 7), (14, 11, 13), (9, 13, 8), (11, 14, 10), (11, 12, 13), (13, 12, 8)])
_uv = me_circle.uv_layers.new(name='UVMap')
_uv.uv.foreach_set('vector', [0.6607, 0.03234, 0.7887, 0.0, 0.665, 0.7643, 0.4494, 0.122, 0.6607, 0.0, 0.6607, 0.244, 0.4494, 0.854, 0.6607, 0.732, 0.6607, 0.9761, 1.0, 0.0, 1.0, 0.244, 0.7887, 0.122, 0.4494, 0.854, 0.6607, 0.244, 0.6607, 0.732, 0.4494, 0.122, 0.6607, 0.244, 0.4494, 0.854, 0.4494, 0.0, 0.4494, 0.8033, 0.0, 0.2716, 0.7927, 0.263, 0.9192, 0.244, 0.7887, 0.507, 0.7887, 0.0, 0.7887, 0.8033, 0.665, 0.7643, 0.4494, 0.8033, 0.004092, 0.558, 0.0, 0.2716, 0.9192, 0.244, 0.9192, 0.5305, 0.7887, 0.507])
_ca = me_circle.color_attributes.new('Col', 'BYTE_COLOR', 'CORNER')
_ca.data.foreach_set('color', [0.0, 0.0, 0.0, 1.0, 0.0, 0.305, 0.005605, 1.0, 0.0, 0.0, 0.0, 1.0, 0.0, 0.0, 0.0, 1.0, 0.0, 1.0, 1.0, 1.0, 0.0, 1.0, 1.0, 1.0, 0.0, 0.0, 0.0, 1.0, 0.0, 1.0, 1.0, 1.0, 0.0, 1.0, 1.0, 1.0, 0.0, 1.0, 1.0, 1.0, 0.0, 0.0, 0.0, 1.0, 0.0, 0.0, 0.0, 1.0, 0.0, 0.0, 0.0, 1.0, 0.0, 1.0, 1.0, 1.0, 0.0, 1.0, 1.0, 1.0, 0.0, 0.0, 0.0, 1.0, 0.0, 1.0, 1.0, 1.0, 0.0, 0.0, 0.0, 1.0, 0.0, 0.305, 0.005605, 1.0, 0.0, 0.305, 0.005605, 1.0, 0.0, 0.305, 0.005605, 1.0, 0.0, 0.0, 0.0, 1.0, 0.0, 0.305, 0.005605, 1.0, 0.0, 0.0003035, 0.0, 1.0, 0.0, 0.305, 0.005605, 1.0, 0.0, 0.305, 0.005605, 1.0, 0.0, 0.0, 0.0, 1.0, 0.0, 0.305, 0.005605, 1.0, 0.0, 0.305, 0.005605, 1.0, 0.0, 0.305, 0.005605, 1.0, 0.0, 0.305, 0.005605, 1.0, 0.0, 0.305, 0.005605, 1.0, 0.0, 0.0003035, 0.0, 1.0])
me_circle.use_remesh_preserve_volume = False
me_circle.use_remesh_preserve_attributes = False
me_circle.use_mirror_vertex_groups = False
me_circle.use_paint_bone_selection = False
me_circle.use_paint_mask = True
me_circle.update()

# ---- objects
ob_101 = bpy.data.objects.new('101', me_circle_007)
ob_110 = bpy.data.objects.new('110', me_circle_006)
ob_001 = bpy.data.objects.new('001', me_circle_005)
ob_100 = bpy.data.objects.new('100', me_circle_002)
ob_lamp_006 = bpy.data.objects.new('Lamp.006', light_lamp_006)
ob_lamp_005 = bpy.data.objects.new('Lamp.005', light_lamp_005)
ob_lamp_004 = bpy.data.objects.new('Lamp.004', light_lamp_004)
ob_lamp_003 = bpy.data.objects.new('Lamp.003', light_lamp_003)
ob_lamp_002 = bpy.data.objects.new('Lamp.002', light_lamp_002)
ob_lamp_001 = bpy.data.objects.new('Lamp.001', light_lamp_001)
ob_111 = bpy.data.objects.new('111', me_circle_004)
ob_000 = bpy.data.objects.new('000', me_circle_003)
ob_010 = bpy.data.objects.new('010', me_circle_001)
ob_011 = bpy.data.objects.new('011', me_circle)
ob_lamp = bpy.data.objects.new('Lamp', light_lamp)
ob_camera = bpy.data.objects.new('Camera', cam_camera)

# ---- transforms, parenting, visibility, modifiers, constraints
ob_101.location = (0.0, 0.0, 0.0)
ob_101.lineart.crease_threshold = 0.0
ob_110.location = (0.0, 0.0, 0.0)
ob_110.lineart.crease_threshold = 0.0
ob_001.location = (0.0, 0.0, 0.0)
ob_001.lineart.crease_threshold = 0.0
ob_100.location = (0.0, 0.0, 0.0)
ob_100.lineart.crease_threshold = 0.0
ob_lamp_006.location = (7.376, 0.009848, -4.503)
ob_lamp_006.rotation_euler = (0.6503, 0.05522, 1.866)
ob_lamp_006.lock_rotations_4d = False
ob_lamp_006.empty_display_type = 'ARROWS'
ob_lamp_006.color = (0.0, 0.0, 0.0, 0.0)
ob_lamp_006.lineart.crease_threshold = 0.0
ob_lamp_005.location = (-2.001, 4.953, -4.695)
ob_lamp_005.rotation_euler = (0.6503, 0.05522, 1.866)
ob_lamp_005.lock_rotations_4d = False
ob_lamp_005.empty_display_type = 'ARROWS'
ob_lamp_005.color = (0.0, 0.0, 0.0, 0.0)
ob_lamp_005.lineart.crease_threshold = 0.0
ob_lamp_004.location = (-3.698, -1.435, -7.189)
ob_lamp_004.rotation_euler = (0.6503, 0.05522, 1.866)
ob_lamp_004.lock_rotations_4d = False
ob_lamp_004.empty_display_type = 'ARROWS'
ob_lamp_004.color = (0.0, 0.0, 0.0, 0.0)
ob_lamp_004.lineart.crease_threshold = 0.0
ob_lamp_003.location = (3.514, -6.811, 9.632)
ob_lamp_003.rotation_euler = (0.6503, 0.05522, 1.866)
ob_lamp_003.lock_rotations_4d = False
ob_lamp_003.empty_display_type = 'ARROWS'
ob_lamp_003.color = (0.0, 0.0, 0.0, 0.0)
ob_lamp_003.lineart.crease_threshold = 0.0
ob_lamp_002.location = (-0.1019, 1.234, 9.352)
ob_lamp_002.rotation_euler = (0.6503, 0.05522, 1.866)
ob_lamp_002.lock_rotations_4d = False
ob_lamp_002.empty_display_type = 'ARROWS'
ob_lamp_002.color = (0.0, 0.0, 0.0, 0.0)
ob_lamp_002.lineart.crease_threshold = 0.0
ob_lamp_001.location = (-7.12, -1.661, 5.802)
ob_lamp_001.rotation_euler = (0.6503, 0.05522, 1.866)
ob_lamp_001.lock_rotations_4d = False
ob_lamp_001.empty_display_type = 'ARROWS'
ob_lamp_001.color = (0.0, 0.0, 0.0, 0.0)
ob_lamp_001.lineart.crease_threshold = 0.0
ob_111.location = (0.0, 0.0, 0.0)
ob_111.lineart.crease_threshold = 0.0
ob_000.location = (0.0, 0.0, 0.0)
ob_000.lineart.crease_threshold = 0.0
ob_010.location = (0.0, 0.0, 0.0)
ob_010.lineart.crease_threshold = 0.0
ob_011.location = (0.0, 0.0, 0.0)
ob_011.lineart.crease_threshold = 0.0
ob_lamp.location = (4.076, 1.005, 5.904)
ob_lamp.rotation_euler = (0.6503, 0.05522, 1.866)
ob_lamp.lock_rotations_4d = False
ob_lamp.empty_display_type = 'ARROWS'
ob_lamp.color = (0.0, 0.0, 0.0, 0.0)
ob_lamp.lineart.crease_threshold = 0.0
ob_camera.location = (7.481, -6.508, 5.344)
ob_camera.rotation_euler = (1.109, 0.01082, 0.8149)
ob_camera.lock_rotations_4d = False
ob_camera.empty_display_type = 'ARROWS'
ob_camera.color = (0.0, 0.0, 0.0, 0.0)
ob_camera.display_type = 'WIRE'
ob_camera.lineart.crease_threshold = 0.0

# ---- collection membership
col_collection_1.objects.link(ob_101)
col_collection_1.objects.link(ob_110)
col_collection_1.objects.link(ob_001)
col_collection_1.objects.link(ob_100)
col_collection_1.objects.link(ob_lamp_006)
col_collection_1.objects.link(ob_lamp_005)
col_collection_1.objects.link(ob_lamp_004)
col_collection_1.objects.link(ob_lamp_003)
col_collection_1.objects.link(ob_lamp_002)
col_collection_1.objects.link(ob_lamp_001)
col_collection_1.objects.link(ob_111)
col_collection_1.objects.link(ob_000)
col_collection_1.objects.link(ob_010)
col_collection_1.objects.link(ob_011)
col_collection_1.objects.link(ob_lamp)
col_collection_1.objects.link(ob_camera)

# ---- scene / render settings (as saved in the file)
scene.camera = ob_camera
scene.frame_start = 1; scene.frame_end = 250; scene.frame_set(1)
scene.render.engine = 'BLENDER_EEVEE_NEXT'
scene.render.image_settings.compression = 90
scene.render.resolution_percentage = 50
scene.render.dither_intensity = 0.0
scene.cycles.use_denoising = False
scene.cycles.samples = 10
scene.cycles.sampling_pattern = 'TABULATED_SOBOL'
scene.cycles.light_sampling_threshold = 0.0
scene.cycles.use_adaptive_sampling = False
scene.cycles.use_light_tree = False
scene.cycles.blur_glossy = 0.0
scene.cycles.volume_bounces = 1
scene.cycles.pixel_filter_type = 'GAUSSIAN'
scene.cycles.sample_clamp_indirect = 0.0
scene.view_settings.view_transform = 'Standard'
bpy.context.view_layer.update()
